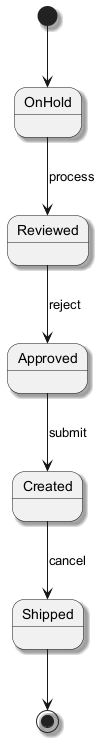

The diagram above was rendered by PlantUML. Its source (embedded in the PNG):
@startuml
skinparam backgroundColor #FFFFFF
skinparam classBackgroundColor #F3E5F5
skinparam classBorderColor #6A1B9A
skinparam shadowing true
[*] --> OnHold
OnHold --> Reviewed : process
Reviewed --> Approved : reject
Approved --> Created : submit
Created --> Shipped : cancel
Shipped --> [*]
@enduml